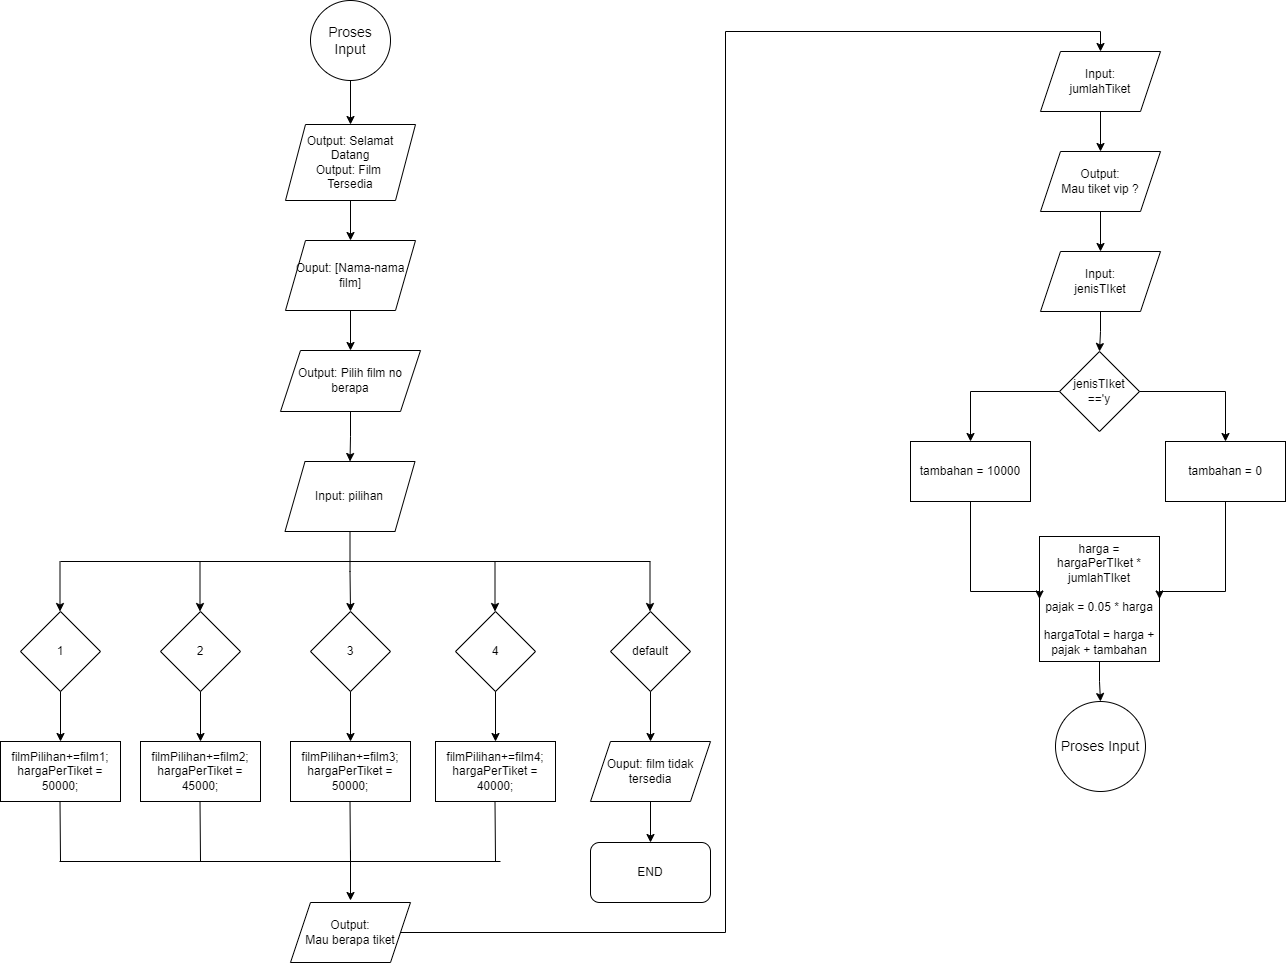

The diagram above was exported from draw.io. Its source (the exported page's mxGraphModel, read from the mxfile embedded in the PNG):
<mxGraphModel dx="1467" dy="743" grid="1" gridSize="10" guides="1" tooltips="1" connect="1" arrows="1" fold="1" page="1" pageScale="1" pageWidth="850" pageHeight="1100" math="0" shadow="0">
  <root>
    <mxCell id="0" />
    <mxCell id="1" parent="0" />
    <mxCell id="m2Lsev2go2SQ9onNHyc8-8" value="" style="edgeStyle=orthogonalEdgeStyle;rounded=0;orthogonalLoop=1;jettySize=auto;html=1;" edge="1" parent="1" source="DAKQLm33R4ar7NBVHNQ8-10" target="DAKQLm33R4ar7NBVHNQ8-11">
      <mxGeometry relative="1" as="geometry" />
    </mxCell>
    <mxCell id="DAKQLm33R4ar7NBVHNQ8-10" value="&lt;div&gt;Output: Selamat Datang&lt;/div&gt;&lt;div&gt;Output: Film&amp;nbsp;&lt;/div&gt;&lt;div&gt;Tersedia &lt;br&gt;&lt;/div&gt;" style="shape=parallelogram;perimeter=parallelogramPerimeter;whiteSpace=wrap;html=1;fixedSize=1;" parent="1" vertex="1">
      <mxGeometry x="365" y="133" width="130" height="76" as="geometry" />
    </mxCell>
    <mxCell id="m2Lsev2go2SQ9onNHyc8-9" value="" style="edgeStyle=orthogonalEdgeStyle;rounded=0;orthogonalLoop=1;jettySize=auto;html=1;" edge="1" parent="1" source="DAKQLm33R4ar7NBVHNQ8-11" target="DAKQLm33R4ar7NBVHNQ8-12">
      <mxGeometry relative="1" as="geometry" />
    </mxCell>
    <mxCell id="DAKQLm33R4ar7NBVHNQ8-11" value="Ouput: [Nama-nama film]" style="shape=parallelogram;perimeter=parallelogramPerimeter;whiteSpace=wrap;html=1;fixedSize=1;" parent="1" vertex="1">
      <mxGeometry x="365" y="249" width="130" height="70" as="geometry" />
    </mxCell>
    <mxCell id="DAKQLm33R4ar7NBVHNQ8-12" value="Output: Pilih film no berapa" style="shape=parallelogram;perimeter=parallelogramPerimeter;whiteSpace=wrap;html=1;fixedSize=1;" parent="1" vertex="1">
      <mxGeometry x="360" y="359" width="140" height="61" as="geometry" />
    </mxCell>
    <mxCell id="DAKQLm33R4ar7NBVHNQ8-13" value="Input: pilihan" style="shape=parallelogram;perimeter=parallelogramPerimeter;whiteSpace=wrap;html=1;fixedSize=1;" parent="1" vertex="1">
      <mxGeometry x="364.5" y="470" width="130" height="70" as="geometry" />
    </mxCell>
    <mxCell id="DAKQLm33R4ar7NBVHNQ8-55" value="" style="edgeStyle=orthogonalEdgeStyle;rounded=0;orthogonalLoop=1;jettySize=auto;html=1;" parent="1" source="DAKQLm33R4ar7NBVHNQ8-12" target="DAKQLm33R4ar7NBVHNQ8-13" edge="1">
      <mxGeometry relative="1" as="geometry" />
    </mxCell>
    <mxCell id="DAKQLm33R4ar7NBVHNQ8-14" value="1" style="rhombus;whiteSpace=wrap;html=1;" parent="1" vertex="1">
      <mxGeometry x="100" y="620" width="80" height="80" as="geometry" />
    </mxCell>
    <mxCell id="DAKQLm33R4ar7NBVHNQ8-15" value="2" style="rhombus;whiteSpace=wrap;html=1;" parent="1" vertex="1">
      <mxGeometry x="240" y="620" width="80" height="80" as="geometry" />
    </mxCell>
    <mxCell id="DAKQLm33R4ar7NBVHNQ8-16" value="3" style="rhombus;whiteSpace=wrap;html=1;" parent="1" vertex="1">
      <mxGeometry x="390" y="620" width="80" height="80" as="geometry" />
    </mxCell>
    <mxCell id="DAKQLm33R4ar7NBVHNQ8-61" value="" style="edgeStyle=orthogonalEdgeStyle;rounded=0;orthogonalLoop=1;jettySize=auto;html=1;" parent="1" source="DAKQLm33R4ar7NBVHNQ8-13" target="DAKQLm33R4ar7NBVHNQ8-16" edge="1">
      <mxGeometry relative="1" as="geometry" />
    </mxCell>
    <mxCell id="DAKQLm33R4ar7NBVHNQ8-17" value="4" style="rhombus;whiteSpace=wrap;html=1;" parent="1" vertex="1">
      <mxGeometry x="535" y="620" width="80" height="80" as="geometry" />
    </mxCell>
    <mxCell id="DAKQLm33R4ar7NBVHNQ8-18" value="default" style="rhombus;whiteSpace=wrap;html=1;" parent="1" vertex="1">
      <mxGeometry x="690" y="620" width="80" height="80" as="geometry" />
    </mxCell>
    <mxCell id="DAKQLm33R4ar7NBVHNQ8-20" value="filmPilihan+=film1;&lt;br&gt;hargaPerTiket = 50000;" style="rounded=0;whiteSpace=wrap;html=1;" parent="1" vertex="1">
      <mxGeometry x="80" y="750" width="120" height="60" as="geometry" />
    </mxCell>
    <mxCell id="DAKQLm33R4ar7NBVHNQ8-66" value="" style="edgeStyle=orthogonalEdgeStyle;rounded=0;orthogonalLoop=1;jettySize=auto;html=1;" parent="1" source="DAKQLm33R4ar7NBVHNQ8-14" target="DAKQLm33R4ar7NBVHNQ8-20" edge="1">
      <mxGeometry relative="1" as="geometry" />
    </mxCell>
    <mxCell id="DAKQLm33R4ar7NBVHNQ8-21" value="filmPilihan+=film2;&lt;br&gt;hargaPerTiket = 45000;" style="rounded=0;whiteSpace=wrap;html=1;" parent="1" vertex="1">
      <mxGeometry x="220" y="750" width="120" height="60" as="geometry" />
    </mxCell>
    <mxCell id="DAKQLm33R4ar7NBVHNQ8-67" value="" style="edgeStyle=orthogonalEdgeStyle;rounded=0;orthogonalLoop=1;jettySize=auto;html=1;" parent="1" source="DAKQLm33R4ar7NBVHNQ8-15" target="DAKQLm33R4ar7NBVHNQ8-21" edge="1">
      <mxGeometry relative="1" as="geometry" />
    </mxCell>
    <mxCell id="DAKQLm33R4ar7NBVHNQ8-22" value="filmPilihan+=film4;&lt;br&gt;hargaPerTiket = 40000;" style="rounded=0;whiteSpace=wrap;html=1;" parent="1" vertex="1">
      <mxGeometry x="515" y="750" width="120" height="60" as="geometry" />
    </mxCell>
    <mxCell id="DAKQLm33R4ar7NBVHNQ8-69" value="" style="edgeStyle=orthogonalEdgeStyle;rounded=0;orthogonalLoop=1;jettySize=auto;html=1;" parent="1" source="DAKQLm33R4ar7NBVHNQ8-17" target="DAKQLm33R4ar7NBVHNQ8-22" edge="1">
      <mxGeometry relative="1" as="geometry" />
    </mxCell>
    <mxCell id="DAKQLm33R4ar7NBVHNQ8-24" value="filmPilihan+=film3;&lt;br&gt;hargaPerTiket = 50000;" style="rounded=0;whiteSpace=wrap;html=1;" parent="1" vertex="1">
      <mxGeometry x="370" y="750" width="120" height="60" as="geometry" />
    </mxCell>
    <mxCell id="DAKQLm33R4ar7NBVHNQ8-68" value="" style="edgeStyle=orthogonalEdgeStyle;rounded=0;orthogonalLoop=1;jettySize=auto;html=1;" parent="1" source="DAKQLm33R4ar7NBVHNQ8-16" target="DAKQLm33R4ar7NBVHNQ8-24" edge="1">
      <mxGeometry relative="1" as="geometry" />
    </mxCell>
    <mxCell id="DAKQLm33R4ar7NBVHNQ8-25" value="Ouput: film tidak tersedia" style="shape=parallelogram;perimeter=parallelogramPerimeter;whiteSpace=wrap;html=1;fixedSize=1;" parent="1" vertex="1">
      <mxGeometry x="670" y="750" width="120" height="60" as="geometry" />
    </mxCell>
    <mxCell id="DAKQLm33R4ar7NBVHNQ8-70" value="" style="edgeStyle=orthogonalEdgeStyle;rounded=0;orthogonalLoop=1;jettySize=auto;html=1;" parent="1" source="DAKQLm33R4ar7NBVHNQ8-18" target="DAKQLm33R4ar7NBVHNQ8-25" edge="1">
      <mxGeometry relative="1" as="geometry" />
    </mxCell>
    <mxCell id="m2Lsev2go2SQ9onNHyc8-13" style="edgeStyle=orthogonalEdgeStyle;rounded=0;orthogonalLoop=1;jettySize=auto;html=1;entryX=0.5;entryY=0;entryDx=0;entryDy=0;" edge="1" parent="1" source="DAKQLm33R4ar7NBVHNQ8-27" target="DAKQLm33R4ar7NBVHNQ8-28">
      <mxGeometry relative="1" as="geometry" />
    </mxCell>
    <mxCell id="DAKQLm33R4ar7NBVHNQ8-27" value="Output: &lt;br&gt;Mau berapa tiket" style="shape=parallelogram;perimeter=parallelogramPerimeter;whiteSpace=wrap;html=1;fixedSize=1;" parent="1" vertex="1">
      <mxGeometry x="370" y="911" width="120" height="60" as="geometry" />
    </mxCell>
    <mxCell id="DAKQLm33R4ar7NBVHNQ8-86" value="" style="edgeStyle=orthogonalEdgeStyle;rounded=0;orthogonalLoop=1;jettySize=auto;html=1;" parent="1" source="DAKQLm33R4ar7NBVHNQ8-51" target="DAKQLm33R4ar7NBVHNQ8-10" edge="1">
      <mxGeometry relative="1" as="geometry" />
    </mxCell>
    <mxCell id="DAKQLm33R4ar7NBVHNQ8-51" value="&lt;font style=&quot;font-size: 14px;&quot;&gt;Proses Input&lt;br&gt;&lt;/font&gt;" style="ellipse;whiteSpace=wrap;html=1;aspect=fixed;" parent="1" vertex="1">
      <mxGeometry x="390" y="9" width="80" height="80" as="geometry" />
    </mxCell>
    <mxCell id="DAKQLm33R4ar7NBVHNQ8-60" value="" style="endArrow=none;html=1;rounded=0;" parent="1" edge="1">
      <mxGeometry width="50" height="50" relative="1" as="geometry">
        <mxPoint x="140" y="570" as="sourcePoint" />
        <mxPoint x="730" y="570" as="targetPoint" />
      </mxGeometry>
    </mxCell>
    <mxCell id="DAKQLm33R4ar7NBVHNQ8-62" value="" style="endArrow=classic;html=1;rounded=0;" parent="1" edge="1">
      <mxGeometry width="50" height="50" relative="1" as="geometry">
        <mxPoint x="574.5" y="570" as="sourcePoint" />
        <mxPoint x="574.5" y="620" as="targetPoint" />
      </mxGeometry>
    </mxCell>
    <mxCell id="DAKQLm33R4ar7NBVHNQ8-63" value="" style="endArrow=classic;html=1;rounded=0;" parent="1" edge="1">
      <mxGeometry width="50" height="50" relative="1" as="geometry">
        <mxPoint x="139.5" y="570" as="sourcePoint" />
        <mxPoint x="139.5" y="620" as="targetPoint" />
      </mxGeometry>
    </mxCell>
    <mxCell id="DAKQLm33R4ar7NBVHNQ8-64" value="" style="endArrow=classic;html=1;rounded=0;" parent="1" edge="1">
      <mxGeometry width="50" height="50" relative="1" as="geometry">
        <mxPoint x="279.5" y="570" as="sourcePoint" />
        <mxPoint x="279.5" y="620" as="targetPoint" />
      </mxGeometry>
    </mxCell>
    <mxCell id="DAKQLm33R4ar7NBVHNQ8-65" value="" style="endArrow=classic;html=1;rounded=0;" parent="1" edge="1">
      <mxGeometry width="50" height="50" relative="1" as="geometry">
        <mxPoint x="729.5" y="570" as="sourcePoint" />
        <mxPoint x="729.5" y="620" as="targetPoint" />
      </mxGeometry>
    </mxCell>
    <mxCell id="DAKQLm33R4ar7NBVHNQ8-71" value="" style="endArrow=none;html=1;rounded=0;" parent="1" edge="1">
      <mxGeometry width="50" height="50" relative="1" as="geometry">
        <mxPoint x="139" y="870" as="sourcePoint" />
        <mxPoint x="580" y="870" as="targetPoint" />
      </mxGeometry>
    </mxCell>
    <mxCell id="DAKQLm33R4ar7NBVHNQ8-78" value="" style="endArrow=none;html=1;rounded=0;" parent="1" edge="1">
      <mxGeometry width="50" height="50" relative="1" as="geometry">
        <mxPoint x="140" y="870" as="sourcePoint" />
        <mxPoint x="139.5" y="810" as="targetPoint" />
      </mxGeometry>
    </mxCell>
    <mxCell id="DAKQLm33R4ar7NBVHNQ8-79" value="" style="endArrow=none;html=1;rounded=0;" parent="1" edge="1">
      <mxGeometry width="50" height="50" relative="1" as="geometry">
        <mxPoint x="280" y="870" as="sourcePoint" />
        <mxPoint x="279.5" y="810" as="targetPoint" />
      </mxGeometry>
    </mxCell>
    <mxCell id="DAKQLm33R4ar7NBVHNQ8-81" value="" style="endArrow=none;html=1;rounded=0;" parent="1" edge="1">
      <mxGeometry width="50" height="50" relative="1" as="geometry">
        <mxPoint x="430" y="870" as="sourcePoint" />
        <mxPoint x="429.5" y="810" as="targetPoint" />
      </mxGeometry>
    </mxCell>
    <mxCell id="DAKQLm33R4ar7NBVHNQ8-82" value="" style="endArrow=none;html=1;rounded=0;" parent="1" edge="1">
      <mxGeometry width="50" height="50" relative="1" as="geometry">
        <mxPoint x="575" y="870" as="sourcePoint" />
        <mxPoint x="574.5" y="810" as="targetPoint" />
      </mxGeometry>
    </mxCell>
    <mxCell id="DAKQLm33R4ar7NBVHNQ8-84" value="END" style="rounded=1;whiteSpace=wrap;html=1;" parent="1" vertex="1">
      <mxGeometry x="670" y="851" width="120" height="60" as="geometry" />
    </mxCell>
    <mxCell id="DAKQLm33R4ar7NBVHNQ8-85" value="" style="edgeStyle=orthogonalEdgeStyle;rounded=0;orthogonalLoop=1;jettySize=auto;html=1;" parent="1" source="DAKQLm33R4ar7NBVHNQ8-25" target="DAKQLm33R4ar7NBVHNQ8-84" edge="1">
      <mxGeometry relative="1" as="geometry" />
    </mxCell>
    <mxCell id="DAKQLm33R4ar7NBVHNQ8-88" value="" style="edgeStyle=orthogonalEdgeStyle;rounded=0;orthogonalLoop=1;jettySize=auto;html=1;" parent="1" edge="1">
      <mxGeometry relative="1" as="geometry">
        <mxPoint x="430" y="859" as="sourcePoint" />
        <mxPoint x="430" y="909" as="targetPoint" />
      </mxGeometry>
    </mxCell>
    <mxCell id="m2Lsev2go2SQ9onNHyc8-6" value="" style="group" vertex="1" connectable="0" parent="1">
      <mxGeometry x="990" y="60" width="375" height="730" as="geometry" />
    </mxCell>
    <mxCell id="DAKQLm33R4ar7NBVHNQ8-28" value="Input: &lt;br&gt;jumlahTiket" style="shape=parallelogram;perimeter=parallelogramPerimeter;whiteSpace=wrap;html=1;fixedSize=1;" parent="m2Lsev2go2SQ9onNHyc8-6" vertex="1">
      <mxGeometry x="130" width="120" height="60" as="geometry" />
    </mxCell>
    <mxCell id="DAKQLm33R4ar7NBVHNQ8-29" value="Output: &lt;br&gt;Mau tiket vip ?" style="shape=parallelogram;perimeter=parallelogramPerimeter;whiteSpace=wrap;html=1;fixedSize=1;" parent="m2Lsev2go2SQ9onNHyc8-6" vertex="1">
      <mxGeometry x="130" y="100" width="120" height="60" as="geometry" />
    </mxCell>
    <mxCell id="DAKQLm33R4ar7NBVHNQ8-91" value="" style="edgeStyle=orthogonalEdgeStyle;rounded=0;orthogonalLoop=1;jettySize=auto;html=1;" parent="m2Lsev2go2SQ9onNHyc8-6" source="DAKQLm33R4ar7NBVHNQ8-28" target="DAKQLm33R4ar7NBVHNQ8-29" edge="1">
      <mxGeometry relative="1" as="geometry" />
    </mxCell>
    <mxCell id="DAKQLm33R4ar7NBVHNQ8-30" value="Input: &lt;br&gt;jenisTIket" style="shape=parallelogram;perimeter=parallelogramPerimeter;whiteSpace=wrap;html=1;fixedSize=1;" parent="m2Lsev2go2SQ9onNHyc8-6" vertex="1">
      <mxGeometry x="130" y="200" width="120" height="60" as="geometry" />
    </mxCell>
    <mxCell id="DAKQLm33R4ar7NBVHNQ8-92" value="" style="edgeStyle=orthogonalEdgeStyle;rounded=0;orthogonalLoop=1;jettySize=auto;html=1;" parent="m2Lsev2go2SQ9onNHyc8-6" source="DAKQLm33R4ar7NBVHNQ8-29" target="DAKQLm33R4ar7NBVHNQ8-30" edge="1">
      <mxGeometry relative="1" as="geometry" />
    </mxCell>
    <mxCell id="DAKQLm33R4ar7NBVHNQ8-33" value="jenisTIket&lt;br&gt;=='y" style="rhombus;whiteSpace=wrap;html=1;" parent="m2Lsev2go2SQ9onNHyc8-6" vertex="1">
      <mxGeometry x="149" y="300" width="80" height="80" as="geometry" />
    </mxCell>
    <mxCell id="DAKQLm33R4ar7NBVHNQ8-93" value="" style="edgeStyle=orthogonalEdgeStyle;rounded=0;orthogonalLoop=1;jettySize=auto;html=1;" parent="m2Lsev2go2SQ9onNHyc8-6" source="DAKQLm33R4ar7NBVHNQ8-30" target="DAKQLm33R4ar7NBVHNQ8-33" edge="1">
      <mxGeometry relative="1" as="geometry" />
    </mxCell>
    <mxCell id="DAKQLm33R4ar7NBVHNQ8-35" value="tambahan = 0" style="rounded=0;whiteSpace=wrap;html=1;" parent="m2Lsev2go2SQ9onNHyc8-6" vertex="1">
      <mxGeometry x="255" y="390" width="120" height="60" as="geometry" />
    </mxCell>
    <mxCell id="DAKQLm33R4ar7NBVHNQ8-94" style="edgeStyle=orthogonalEdgeStyle;rounded=0;orthogonalLoop=1;jettySize=auto;html=1;" parent="m2Lsev2go2SQ9onNHyc8-6" source="DAKQLm33R4ar7NBVHNQ8-33" target="DAKQLm33R4ar7NBVHNQ8-35" edge="1">
      <mxGeometry relative="1" as="geometry" />
    </mxCell>
    <mxCell id="DAKQLm33R4ar7NBVHNQ8-36" value="tambahan = 10000" style="rounded=0;whiteSpace=wrap;html=1;" parent="m2Lsev2go2SQ9onNHyc8-6" vertex="1">
      <mxGeometry y="390" width="120" height="60" as="geometry" />
    </mxCell>
    <mxCell id="DAKQLm33R4ar7NBVHNQ8-95" style="edgeStyle=orthogonalEdgeStyle;rounded=0;orthogonalLoop=1;jettySize=auto;html=1;entryX=0.5;entryY=0;entryDx=0;entryDy=0;" parent="m2Lsev2go2SQ9onNHyc8-6" source="DAKQLm33R4ar7NBVHNQ8-33" target="DAKQLm33R4ar7NBVHNQ8-36" edge="1">
      <mxGeometry relative="1" as="geometry" />
    </mxCell>
    <mxCell id="DAKQLm33R4ar7NBVHNQ8-37" value="&lt;div&gt;harga = hargaPerTIket * jumlahTIket&lt;/div&gt;&lt;div&gt;&lt;br&gt;&lt;/div&gt;&lt;div&gt;pajak = 0.05 * harga&lt;/div&gt;&lt;div&gt;&lt;br&gt;&lt;/div&gt;&lt;div&gt;hargaTotal = harga + pajak + tambahan&lt;br&gt;&lt;/div&gt;" style="rounded=0;whiteSpace=wrap;html=1;" parent="m2Lsev2go2SQ9onNHyc8-6" vertex="1">
      <mxGeometry x="129" y="485" width="120" height="125" as="geometry" />
    </mxCell>
    <mxCell id="DAKQLm33R4ar7NBVHNQ8-96" style="edgeStyle=orthogonalEdgeStyle;rounded=0;orthogonalLoop=1;jettySize=auto;html=1;entryX=1;entryY=0.5;entryDx=0;entryDy=0;" parent="m2Lsev2go2SQ9onNHyc8-6" source="DAKQLm33R4ar7NBVHNQ8-35" target="DAKQLm33R4ar7NBVHNQ8-37" edge="1">
      <mxGeometry relative="1" as="geometry">
        <Array as="points">
          <mxPoint x="315" y="540" />
        </Array>
      </mxGeometry>
    </mxCell>
    <mxCell id="DAKQLm33R4ar7NBVHNQ8-98" style="edgeStyle=orthogonalEdgeStyle;rounded=0;orthogonalLoop=1;jettySize=auto;html=1;entryX=0;entryY=0.5;entryDx=0;entryDy=0;" parent="m2Lsev2go2SQ9onNHyc8-6" source="DAKQLm33R4ar7NBVHNQ8-36" target="DAKQLm33R4ar7NBVHNQ8-37" edge="1">
      <mxGeometry relative="1" as="geometry">
        <Array as="points">
          <mxPoint x="60" y="540" />
        </Array>
      </mxGeometry>
    </mxCell>
    <mxCell id="DAKQLm33R4ar7NBVHNQ8-99" value="&lt;font style=&quot;font-size: 14px;&quot;&gt;Proses Input&lt;br&gt;&lt;/font&gt;" style="ellipse;whiteSpace=wrap;html=1;aspect=fixed;" parent="m2Lsev2go2SQ9onNHyc8-6" vertex="1">
      <mxGeometry x="145" y="650" width="90" height="90" as="geometry" />
    </mxCell>
    <mxCell id="DAKQLm33R4ar7NBVHNQ8-100" value="" style="edgeStyle=orthogonalEdgeStyle;rounded=0;orthogonalLoop=1;jettySize=auto;html=1;" parent="m2Lsev2go2SQ9onNHyc8-6" source="DAKQLm33R4ar7NBVHNQ8-37" target="DAKQLm33R4ar7NBVHNQ8-99" edge="1">
      <mxGeometry relative="1" as="geometry" />
    </mxCell>
  </root>
</mxGraphModel>